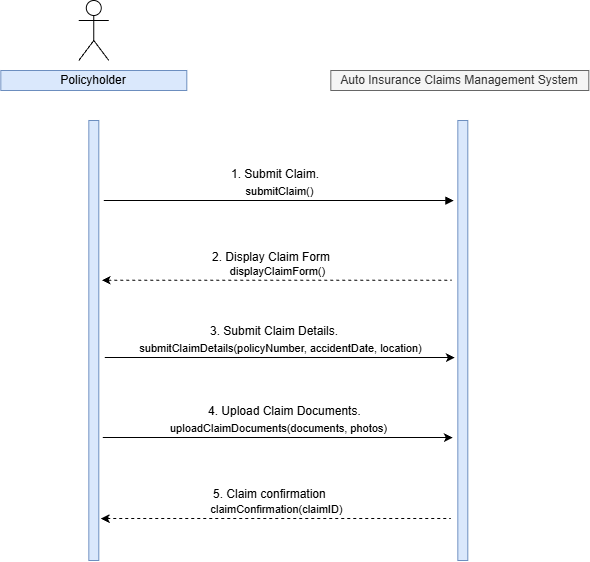

The diagram above was exported from draw.io. Its source (the exported page's mxGraphModel, read from the mxfile embedded in the PNG):
<mxGraphModel dx="1571" dy="826" grid="1" gridSize="10" guides="1" tooltips="1" connect="1" arrows="1" fold="1" page="1" pageScale="1" pageWidth="850" pageHeight="1100" math="0" shadow="0">
  <root>
    <mxCell id="0" />
    <mxCell id="1" parent="0" />
    <mxCell id="NuZbc0NKZaaLg6abJfh5-1" parent="1" style="html=1;points=[[0,0,0,0,5],[0,1,0,0,-5],[1,0,0,0,5],[1,1,0,0,-5]];perimeter=orthogonalPerimeter;outlineConnect=0;targetShapes=umlLifeline;portConstraint=eastwest;newEdgeStyle={&quot;curved&quot;:0,&quot;rounded&quot;:0};strokeColor=#6c8ebf;fillColor=#dae8fc;" value="" vertex="1">
      <mxGeometry height="440" width="10" x="194" y="320" as="geometry" />
    </mxCell>
    <mxCell id="NuZbc0NKZaaLg6abJfh5-2" parent="1" style="html=1;points=[[0,0,0,0,5],[0,1,0,0,-5],[1,0,0,0,5],[1,1,0,0,-5]];perimeter=orthogonalPerimeter;outlineConnect=0;targetShapes=umlLifeline;portConstraint=eastwest;newEdgeStyle={&quot;curved&quot;:0,&quot;rounded&quot;:0};fillColor=#dae8fc;strokeColor=#6c8ebf;" value="" vertex="1">
      <mxGeometry height="440" width="10" x="563" y="320" as="geometry" />
    </mxCell>
    <mxCell id="NuZbc0NKZaaLg6abJfh5-3" parent="1" style="html=1;whiteSpace=wrap;fillColor=#dae8fc;strokeColor=#6c8ebf;" value="Policyholder" vertex="1">
      <mxGeometry height="20" width="186" x="106" y="270" as="geometry" />
    </mxCell>
    <mxCell id="NuZbc0NKZaaLg6abJfh5-4" parent="1" style="html=1;whiteSpace=wrap;fillColor=#f5f5f5;fontColor=#333333;strokeColor=#666666;" value="Auto Insurance Claims Management System" vertex="1">
      <mxGeometry height="20" width="258" x="436" y="270" as="geometry" />
    </mxCell>
    <mxCell id="-bsf_l4MeFosPgr6QeNU-1" parent="1" style="text;strokeColor=none;fillColor=none;align=left;verticalAlign=top;spacingLeft=4;spacingRight=4;overflow=hidden;rotatable=0;points=[[0,0.5],[1,0.5]];portConstraint=eastwest;whiteSpace=wrap;html=1;" value="1. Submit Claim.&lt;br&gt;&lt;div&gt;&lt;br/&gt;&lt;/div&gt;" vertex="1">
      <mxGeometry height="26" width="100" x="331" y="360" as="geometry" />
    </mxCell>
    <mxCell id="-bsf_l4MeFosPgr6QeNU-3" edge="1" parent="1" style="html=1;verticalAlign=bottom;endArrow=block;curved=0;rounded=0;" value="submitClaim()">
      <mxGeometry relative="1" width="80" as="geometry">
        <mxPoint x="209" y="400" as="sourcePoint" />
        <mxPoint x="559" y="400" as="targetPoint" />
      </mxGeometry>
    </mxCell>
    <mxCell id="-bsf_l4MeFosPgr6QeNU-4" parent="1" style="text;strokeColor=none;fillColor=none;align=left;verticalAlign=top;spacingLeft=4;spacingRight=4;overflow=hidden;rotatable=0;points=[[0,0.5],[1,0.5]];portConstraint=eastwest;whiteSpace=wrap;html=1;" value="2. Display Claim Form" vertex="1">
      <mxGeometry height="26" width="170" x="312" y="443" as="geometry" />
    </mxCell>
    <mxCell id="-bsf_l4MeFosPgr6QeNU-5" edge="1" parent="1" style="html=1;verticalAlign=bottom;endArrow=none;curved=0;rounded=0;startArrow=classic;startFill=1;endFill=0;exitX=0.6;exitY=0.295;exitDx=0;exitDy=0;exitPerimeter=0;dashed=1;" value="displayClaimForm()">
      <mxGeometry relative="1" width="80" as="geometry">
        <mxPoint x="207" y="479.79999999999995" as="sourcePoint" />
        <mxPoint x="557" y="479.8" as="targetPoint" />
      </mxGeometry>
    </mxCell>
    <mxCell id="-bsf_l4MeFosPgr6QeNU-6" parent="1" style="text;strokeColor=none;fillColor=none;align=left;verticalAlign=top;spacingLeft=4;spacingRight=4;overflow=hidden;rotatable=0;points=[[0,0.5],[1,0.5]];portConstraint=eastwest;whiteSpace=wrap;html=1;" value="3. Submit Claim Details.&lt;br&gt;&lt;div&gt;&lt;br&gt;&lt;/div&gt;" vertex="1">
      <mxGeometry height="26" width="170" x="310" y="517" as="geometry" />
    </mxCell>
    <mxCell id="-bsf_l4MeFosPgr6QeNU-7" edge="1" parent="1" style="html=1;verticalAlign=bottom;endArrow=classic;curved=0;rounded=0;startArrow=none;startFill=0;endFill=1;exitX=0.6;exitY=0.295;exitDx=0;exitDy=0;exitPerimeter=0;" value="submitClaimDetails(policyNumber, accidentDate, location)">
      <mxGeometry relative="1" width="80" x="0.0032" as="geometry">
        <mxPoint as="offset" />
        <mxPoint x="210" y="557" as="sourcePoint" />
        <mxPoint x="560" y="557" as="targetPoint" />
      </mxGeometry>
    </mxCell>
    <mxCell id="-bsf_l4MeFosPgr6QeNU-12" parent="1" style="text;strokeColor=none;fillColor=none;align=left;verticalAlign=top;spacingLeft=4;spacingRight=4;overflow=hidden;rotatable=0;points=[[0,0.5],[1,0.5]];portConstraint=eastwest;whiteSpace=wrap;html=1;" value="5. Claim confirmation" vertex="1">
      <mxGeometry height="26" width="170" x="313" y="680" as="geometry" />
    </mxCell>
    <mxCell id="-bsf_l4MeFosPgr6QeNU-13" edge="1" parent="1" style="html=1;verticalAlign=bottom;endArrow=none;curved=0;rounded=0;startArrow=classic;startFill=1;endFill=0;exitX=0.6;exitY=0.295;exitDx=0;exitDy=0;exitPerimeter=0;dashed=1;" value="claimConfirmation(claimID)">
      <mxGeometry relative="1" width="80" as="geometry">
        <mxPoint x="206" y="718" as="sourcePoint" />
        <mxPoint x="556" y="718" as="targetPoint" />
      </mxGeometry>
    </mxCell>
    <mxCell id="-bsf_l4MeFosPgr6QeNU-14" parent="1" style="text;strokeColor=none;fillColor=none;align=left;verticalAlign=top;spacingLeft=4;spacingRight=4;overflow=hidden;rotatable=0;points=[[0,0.5],[1,0.5]];portConstraint=eastwest;whiteSpace=wrap;html=1;" value="4. Upload Claim Documents.&lt;br&gt;&lt;div&gt;&lt;br&gt;&lt;/div&gt;" vertex="1">
      <mxGeometry height="26" width="170" x="308" y="597" as="geometry" />
    </mxCell>
    <mxCell id="-bsf_l4MeFosPgr6QeNU-15" edge="1" parent="1" style="html=1;verticalAlign=bottom;endArrow=classic;curved=0;rounded=0;startArrow=none;startFill=0;endFill=1;exitX=0.6;exitY=0.295;exitDx=0;exitDy=0;exitPerimeter=0;" value="uploadClaimDocuments(documents, photos)">
      <mxGeometry relative="1" width="80" as="geometry">
        <mxPoint x="208" y="637" as="sourcePoint" />
        <mxPoint x="558" y="637" as="targetPoint" />
      </mxGeometry>
    </mxCell>
    <mxCell id="-bsf_l4MeFosPgr6QeNU-18" parent="1" style="shape=umlActor;verticalLabelPosition=bottom;verticalAlign=top;html=1;" value="" vertex="1">
      <mxGeometry height="60" width="30" x="184" y="200" as="geometry" />
    </mxCell>
  </root>
</mxGraphModel>